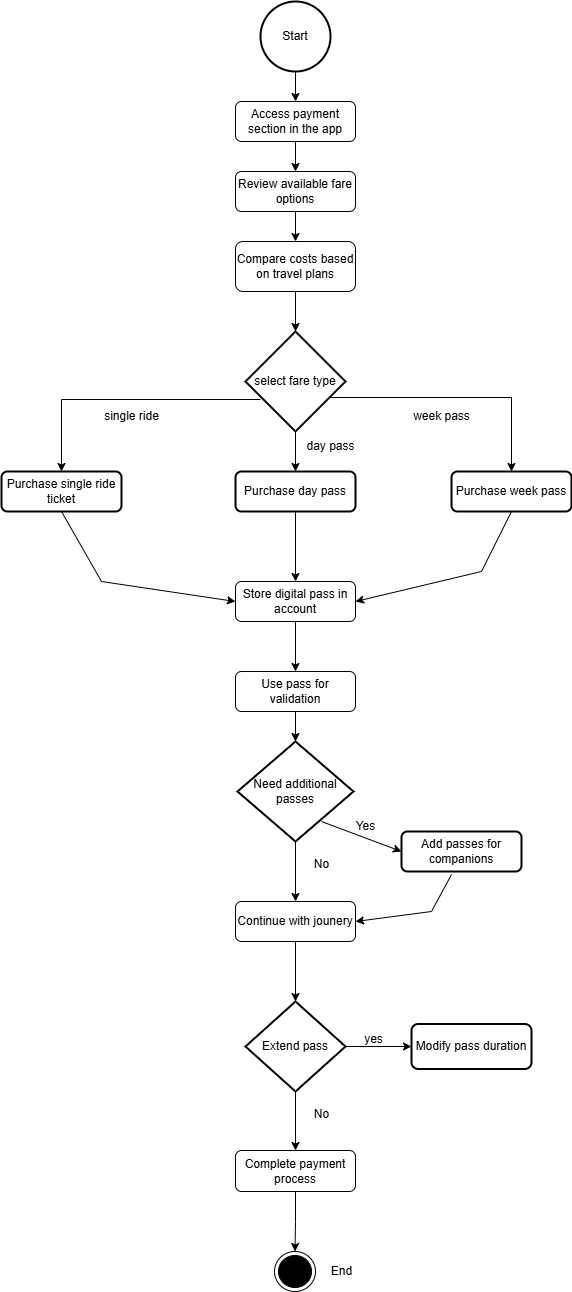

The diagram above was exported from draw.io. Its source (the exported page's mxGraphModel, read from the mxfile embedded in the PNG):
<mxGraphModel dx="872" dy="439" grid="1" gridSize="10" guides="1" tooltips="1" connect="1" arrows="1" fold="1" page="1" pageScale="1" pageWidth="827" pageHeight="1169" math="0" shadow="0">
  <root>
    <mxCell id="0" />
    <mxCell id="1" parent="0" />
    <mxCell id="B8UUnKFancb738nuK5oj-3" value="" style="edgeStyle=orthogonalEdgeStyle;rounded=0;orthogonalLoop=1;jettySize=auto;html=1;" edge="1" parent="1" source="B8UUnKFancb738nuK5oj-1" target="B8UUnKFancb738nuK5oj-2">
      <mxGeometry relative="1" as="geometry" />
    </mxCell>
    <mxCell id="B8UUnKFancb738nuK5oj-1" value="Start" style="strokeWidth=2;html=1;shape=mxgraph.flowchart.start_2;whiteSpace=wrap;" vertex="1" parent="1">
      <mxGeometry x="379" y="20" width="70" height="70" as="geometry" />
    </mxCell>
    <mxCell id="B8UUnKFancb738nuK5oj-5" value="" style="edgeStyle=orthogonalEdgeStyle;rounded=0;orthogonalLoop=1;jettySize=auto;html=1;" edge="1" parent="1" source="B8UUnKFancb738nuK5oj-2" target="B8UUnKFancb738nuK5oj-4">
      <mxGeometry relative="1" as="geometry" />
    </mxCell>
    <mxCell id="B8UUnKFancb738nuK5oj-2" value="Access payment section in the app" style="rounded=1;whiteSpace=wrap;html=1;" vertex="1" parent="1">
      <mxGeometry x="354" y="120" width="120" height="40" as="geometry" />
    </mxCell>
    <mxCell id="B8UUnKFancb738nuK5oj-7" value="" style="edgeStyle=orthogonalEdgeStyle;rounded=0;orthogonalLoop=1;jettySize=auto;html=1;" edge="1" parent="1" source="B8UUnKFancb738nuK5oj-4" target="B8UUnKFancb738nuK5oj-6">
      <mxGeometry relative="1" as="geometry" />
    </mxCell>
    <mxCell id="B8UUnKFancb738nuK5oj-4" value="Review available fare options" style="rounded=1;whiteSpace=wrap;html=1;" vertex="1" parent="1">
      <mxGeometry x="354" y="190" width="120" height="40" as="geometry" />
    </mxCell>
    <mxCell id="B8UUnKFancb738nuK5oj-9" value="" style="edgeStyle=orthogonalEdgeStyle;rounded=0;orthogonalLoop=1;jettySize=auto;html=1;" edge="1" parent="1" source="B8UUnKFancb738nuK5oj-6" target="B8UUnKFancb738nuK5oj-8">
      <mxGeometry relative="1" as="geometry" />
    </mxCell>
    <mxCell id="B8UUnKFancb738nuK5oj-6" value="Compare costs based on travel plans" style="rounded=1;whiteSpace=wrap;html=1;" vertex="1" parent="1">
      <mxGeometry x="354" y="260" width="120" height="50" as="geometry" />
    </mxCell>
    <mxCell id="B8UUnKFancb738nuK5oj-11" value="" style="edgeStyle=orthogonalEdgeStyle;rounded=0;orthogonalLoop=1;jettySize=auto;html=1;exitX=0.15;exitY=0.68;exitDx=0;exitDy=0;exitPerimeter=0;" edge="1" parent="1" source="B8UUnKFancb738nuK5oj-8" target="B8UUnKFancb738nuK5oj-10">
      <mxGeometry relative="1" as="geometry" />
    </mxCell>
    <mxCell id="B8UUnKFancb738nuK5oj-14" value="" style="edgeStyle=orthogonalEdgeStyle;rounded=0;orthogonalLoop=1;jettySize=auto;html=1;" edge="1" parent="1" source="B8UUnKFancb738nuK5oj-8" target="B8UUnKFancb738nuK5oj-13">
      <mxGeometry relative="1" as="geometry" />
    </mxCell>
    <mxCell id="B8UUnKFancb738nuK5oj-18" value="" style="edgeStyle=orthogonalEdgeStyle;rounded=0;orthogonalLoop=1;jettySize=auto;html=1;exitX=0.81;exitY=0.66;exitDx=0;exitDy=0;exitPerimeter=0;" edge="1" parent="1" source="B8UUnKFancb738nuK5oj-8" target="B8UUnKFancb738nuK5oj-17">
      <mxGeometry relative="1" as="geometry" />
    </mxCell>
    <mxCell id="B8UUnKFancb738nuK5oj-8" value="select fare type" style="strokeWidth=2;html=1;shape=mxgraph.flowchart.decision;whiteSpace=wrap;" vertex="1" parent="1">
      <mxGeometry x="364" y="350" width="100" height="100" as="geometry" />
    </mxCell>
    <mxCell id="B8UUnKFancb738nuK5oj-10" value="Purchase single ride ticket" style="rounded=1;whiteSpace=wrap;html=1;strokeWidth=2;" vertex="1" parent="1">
      <mxGeometry x="120" y="490" width="120" height="40" as="geometry" />
    </mxCell>
    <mxCell id="B8UUnKFancb738nuK5oj-12" value="single ride" style="text;html=1;align=center;verticalAlign=middle;resizable=0;points=[];autosize=1;strokeColor=none;fillColor=none;" vertex="1" parent="1">
      <mxGeometry x="210" y="420" width="80" height="30" as="geometry" />
    </mxCell>
    <mxCell id="B8UUnKFancb738nuK5oj-23" value="" style="edgeStyle=orthogonalEdgeStyle;rounded=0;orthogonalLoop=1;jettySize=auto;html=1;" edge="1" parent="1" source="B8UUnKFancb738nuK5oj-13" target="B8UUnKFancb738nuK5oj-22">
      <mxGeometry relative="1" as="geometry" />
    </mxCell>
    <mxCell id="B8UUnKFancb738nuK5oj-13" value="Purchase day pass" style="rounded=1;whiteSpace=wrap;html=1;strokeWidth=2;" vertex="1" parent="1">
      <mxGeometry x="354" y="490" width="120" height="40" as="geometry" />
    </mxCell>
    <mxCell id="B8UUnKFancb738nuK5oj-16" value="day pass" style="text;html=1;align=center;verticalAlign=middle;resizable=0;points=[];autosize=1;strokeColor=none;fillColor=none;" vertex="1" parent="1">
      <mxGeometry x="414" y="450" width="70" height="30" as="geometry" />
    </mxCell>
    <mxCell id="B8UUnKFancb738nuK5oj-17" value="Purchase week pass" style="rounded=1;whiteSpace=wrap;html=1;strokeWidth=2;" vertex="1" parent="1">
      <mxGeometry x="570" y="490" width="120" height="40" as="geometry" />
    </mxCell>
    <mxCell id="B8UUnKFancb738nuK5oj-19" value="week pass" style="text;html=1;align=center;verticalAlign=middle;resizable=0;points=[];autosize=1;strokeColor=none;fillColor=none;" vertex="1" parent="1">
      <mxGeometry x="520" y="420" width="80" height="30" as="geometry" />
    </mxCell>
    <mxCell id="B8UUnKFancb738nuK5oj-27" value="" style="edgeStyle=orthogonalEdgeStyle;rounded=0;orthogonalLoop=1;jettySize=auto;html=1;" edge="1" parent="1" source="B8UUnKFancb738nuK5oj-22" target="B8UUnKFancb738nuK5oj-26">
      <mxGeometry relative="1" as="geometry" />
    </mxCell>
    <mxCell id="B8UUnKFancb738nuK5oj-22" value="Store digital pass in account" style="rounded=1;whiteSpace=wrap;html=1;" vertex="1" parent="1">
      <mxGeometry x="354" y="600" width="120" height="40" as="geometry" />
    </mxCell>
    <mxCell id="B8UUnKFancb738nuK5oj-24" value="" style="endArrow=classic;html=1;rounded=0;entryX=0;entryY=0.5;entryDx=0;entryDy=0;exitX=0.5;exitY=1;exitDx=0;exitDy=0;" edge="1" parent="1" source="B8UUnKFancb738nuK5oj-10" target="B8UUnKFancb738nuK5oj-22">
      <mxGeometry width="50" height="50" relative="1" as="geometry">
        <mxPoint x="250" y="610" as="sourcePoint" />
        <mxPoint x="300" y="560" as="targetPoint" />
        <Array as="points">
          <mxPoint x="220" y="600" />
        </Array>
      </mxGeometry>
    </mxCell>
    <mxCell id="B8UUnKFancb738nuK5oj-25" value="" style="endArrow=classic;html=1;rounded=0;entryX=1;entryY=0.5;entryDx=0;entryDy=0;exitX=0.5;exitY=1;exitDx=0;exitDy=0;" edge="1" parent="1" source="B8UUnKFancb738nuK5oj-17" target="B8UUnKFancb738nuK5oj-22">
      <mxGeometry width="50" height="50" relative="1" as="geometry">
        <mxPoint x="560" y="600" as="sourcePoint" />
        <mxPoint x="610" y="550" as="targetPoint" />
        <Array as="points">
          <mxPoint x="600" y="590" />
        </Array>
      </mxGeometry>
    </mxCell>
    <mxCell id="B8UUnKFancb738nuK5oj-29" value="" style="edgeStyle=orthogonalEdgeStyle;rounded=0;orthogonalLoop=1;jettySize=auto;html=1;" edge="1" parent="1" source="B8UUnKFancb738nuK5oj-26" target="B8UUnKFancb738nuK5oj-28">
      <mxGeometry relative="1" as="geometry" />
    </mxCell>
    <mxCell id="B8UUnKFancb738nuK5oj-26" value="Use pass for validation" style="rounded=1;whiteSpace=wrap;html=1;" vertex="1" parent="1">
      <mxGeometry x="354" y="690" width="120" height="40" as="geometry" />
    </mxCell>
    <mxCell id="B8UUnKFancb738nuK5oj-36" value="" style="edgeStyle=orthogonalEdgeStyle;rounded=0;orthogonalLoop=1;jettySize=auto;html=1;" edge="1" parent="1" source="B8UUnKFancb738nuK5oj-28" target="B8UUnKFancb738nuK5oj-35">
      <mxGeometry relative="1" as="geometry" />
    </mxCell>
    <mxCell id="B8UUnKFancb738nuK5oj-28" value="Need additional passes" style="strokeWidth=2;html=1;shape=mxgraph.flowchart.decision;whiteSpace=wrap;" vertex="1" parent="1">
      <mxGeometry x="356" y="760" width="116" height="100" as="geometry" />
    </mxCell>
    <mxCell id="B8UUnKFancb738nuK5oj-30" value="Add passes for companions" style="rounded=1;whiteSpace=wrap;html=1;strokeWidth=2;" vertex="1" parent="1">
      <mxGeometry x="520" y="850" width="120" height="40" as="geometry" />
    </mxCell>
    <mxCell id="B8UUnKFancb738nuK5oj-33" value="" style="endArrow=classic;html=1;rounded=0;entryX=0;entryY=0.5;entryDx=0;entryDy=0;exitX=0.724;exitY=0.8;exitDx=0;exitDy=0;exitPerimeter=0;" edge="1" parent="1" source="B8UUnKFancb738nuK5oj-28" target="B8UUnKFancb738nuK5oj-30">
      <mxGeometry width="50" height="50" relative="1" as="geometry">
        <mxPoint x="430" y="840" as="sourcePoint" />
        <mxPoint x="490" y="840" as="targetPoint" />
      </mxGeometry>
    </mxCell>
    <mxCell id="B8UUnKFancb738nuK5oj-34" value="Yes" style="text;html=1;align=center;verticalAlign=middle;resizable=0;points=[];autosize=1;strokeColor=none;fillColor=none;" vertex="1" parent="1">
      <mxGeometry x="464" y="830" width="40" height="30" as="geometry" />
    </mxCell>
    <mxCell id="B8UUnKFancb738nuK5oj-40" value="" style="edgeStyle=orthogonalEdgeStyle;rounded=0;orthogonalLoop=1;jettySize=auto;html=1;" edge="1" parent="1" source="B8UUnKFancb738nuK5oj-35" target="B8UUnKFancb738nuK5oj-39">
      <mxGeometry relative="1" as="geometry" />
    </mxCell>
    <mxCell id="B8UUnKFancb738nuK5oj-35" value="Continue with jounery" style="rounded=1;whiteSpace=wrap;html=1;" vertex="1" parent="1">
      <mxGeometry x="354" y="920" width="120" height="40" as="geometry" />
    </mxCell>
    <mxCell id="B8UUnKFancb738nuK5oj-37" value="No" style="text;html=1;align=center;verticalAlign=middle;resizable=0;points=[];autosize=1;strokeColor=none;fillColor=none;" vertex="1" parent="1">
      <mxGeometry x="420" y="868" width="40" height="30" as="geometry" />
    </mxCell>
    <mxCell id="B8UUnKFancb738nuK5oj-38" value="" style="endArrow=classic;html=1;rounded=0;entryX=1;entryY=0.5;entryDx=0;entryDy=0;exitX=0.417;exitY=1.075;exitDx=0;exitDy=0;exitPerimeter=0;" edge="1" parent="1" source="B8UUnKFancb738nuK5oj-30" target="B8UUnKFancb738nuK5oj-35">
      <mxGeometry width="50" height="50" relative="1" as="geometry">
        <mxPoint x="540" y="970" as="sourcePoint" />
        <mxPoint x="590" y="920" as="targetPoint" />
        <Array as="points">
          <mxPoint x="550" y="930" />
        </Array>
      </mxGeometry>
    </mxCell>
    <mxCell id="B8UUnKFancb738nuK5oj-42" value="" style="edgeStyle=orthogonalEdgeStyle;rounded=0;orthogonalLoop=1;jettySize=auto;html=1;" edge="1" parent="1" source="B8UUnKFancb738nuK5oj-39" target="B8UUnKFancb738nuK5oj-41">
      <mxGeometry relative="1" as="geometry" />
    </mxCell>
    <mxCell id="B8UUnKFancb738nuK5oj-45" value="" style="edgeStyle=orthogonalEdgeStyle;rounded=0;orthogonalLoop=1;jettySize=auto;html=1;" edge="1" parent="1" source="B8UUnKFancb738nuK5oj-39" target="B8UUnKFancb738nuK5oj-44">
      <mxGeometry relative="1" as="geometry" />
    </mxCell>
    <mxCell id="B8UUnKFancb738nuK5oj-39" value="Extend pass" style="strokeWidth=2;html=1;shape=mxgraph.flowchart.decision;whiteSpace=wrap;" vertex="1" parent="1">
      <mxGeometry x="364" y="1020" width="100" height="90" as="geometry" />
    </mxCell>
    <mxCell id="B8UUnKFancb738nuK5oj-41" value="Modify pass duration" style="rounded=1;whiteSpace=wrap;html=1;strokeWidth=2;" vertex="1" parent="1">
      <mxGeometry x="530" y="1042.5" width="120" height="45" as="geometry" />
    </mxCell>
    <mxCell id="B8UUnKFancb738nuK5oj-43" value="yes" style="text;html=1;align=center;verticalAlign=middle;resizable=0;points=[];autosize=1;strokeColor=none;fillColor=none;" vertex="1" parent="1">
      <mxGeometry x="472" y="1042.5" width="40" height="30" as="geometry" />
    </mxCell>
    <mxCell id="B8UUnKFancb738nuK5oj-47" value="" style="edgeStyle=orthogonalEdgeStyle;rounded=0;orthogonalLoop=1;jettySize=auto;html=1;" edge="1" parent="1" source="B8UUnKFancb738nuK5oj-44" target="B8UUnKFancb738nuK5oj-46">
      <mxGeometry relative="1" as="geometry" />
    </mxCell>
    <mxCell id="B8UUnKFancb738nuK5oj-44" value="Complete payment process" style="rounded=1;whiteSpace=wrap;html=1;" vertex="1" parent="1">
      <mxGeometry x="354" y="1169" width="120" height="41" as="geometry" />
    </mxCell>
    <mxCell id="B8UUnKFancb738nuK5oj-46" value="" style="ellipse;html=1;shape=endState;fillColor=#000000;strokeColor=#000000;" vertex="1" parent="1">
      <mxGeometry x="393" y="1270" width="41" height="40" as="geometry" />
    </mxCell>
    <mxCell id="B8UUnKFancb738nuK5oj-48" value="No" style="text;html=1;align=center;verticalAlign=middle;resizable=0;points=[];autosize=1;strokeColor=none;fillColor=none;" vertex="1" parent="1">
      <mxGeometry x="420" y="1118" width="40" height="30" as="geometry" />
    </mxCell>
    <mxCell id="B8UUnKFancb738nuK5oj-50" value="End" style="text;html=1;align=center;verticalAlign=middle;resizable=0;points=[];autosize=1;strokeColor=none;fillColor=none;" vertex="1" parent="1">
      <mxGeometry x="440" y="1275" width="40" height="30" as="geometry" />
    </mxCell>
  </root>
</mxGraphModel>